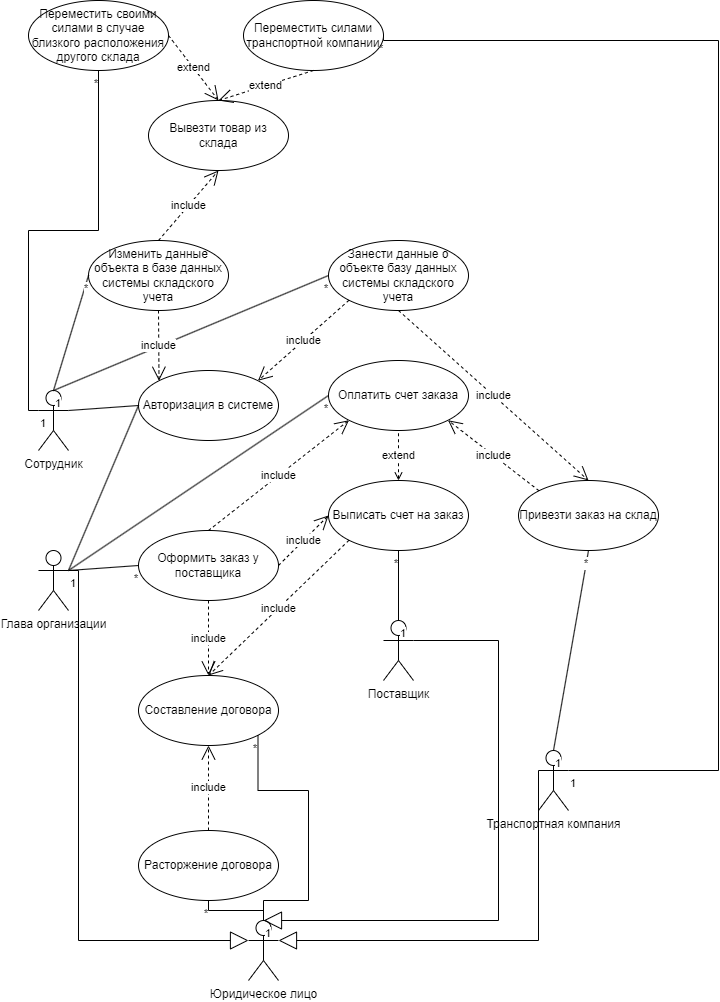

The diagram above was exported from draw.io. Its source (the exported page's mxGraphModel, read from the mxfile embedded in the PNG):
<mxGraphModel dx="1434" dy="1915" grid="1" gridSize="10" guides="1" tooltips="1" connect="1" arrows="1" fold="1" page="1" pageScale="1" pageWidth="827" pageHeight="1169" math="0" shadow="0">
  <root>
    <mxCell id="0" />
    <mxCell id="1" parent="0" />
    <mxCell id="mRrVycRDnN2cjoP5IXHZ-1" value="Сотрудник" style="shape=umlActor;verticalLabelPosition=bottom;verticalAlign=top;html=1;outlineConnect=0;" parent="1" vertex="1">
      <mxGeometry x="80" y="300" width="30" height="60" as="geometry" />
    </mxCell>
    <mxCell id="mRrVycRDnN2cjoP5IXHZ-5" value="Занести данные о объекте базу данных системы складского учета" style="ellipse;whiteSpace=wrap;html=1;" parent="1" vertex="1">
      <mxGeometry x="370" y="150" width="140" height="70" as="geometry" />
    </mxCell>
    <mxCell id="mRrVycRDnN2cjoP5IXHZ-6" value="Изменить данные объекта в базе данных системы складского учета" style="ellipse;whiteSpace=wrap;html=1;" parent="1" vertex="1">
      <mxGeometry x="130" y="150" width="140" height="70" as="geometry" />
    </mxCell>
    <mxCell id="mRrVycRDnN2cjoP5IXHZ-7" value="Авторизация в системе" style="ellipse;whiteSpace=wrap;html=1;" parent="1" vertex="1">
      <mxGeometry x="180" y="280" width="140" height="70" as="geometry" />
    </mxCell>
    <mxCell id="mRrVycRDnN2cjoP5IXHZ-8" value="Глава организации" style="shape=umlActor;verticalLabelPosition=bottom;verticalAlign=top;html=1;outlineConnect=0;" parent="1" vertex="1">
      <mxGeometry x="80" y="460" width="30" height="60" as="geometry" />
    </mxCell>
    <mxCell id="mRrVycRDnN2cjoP5IXHZ-10" value="Поставщик" style="shape=umlActor;verticalLabelPosition=bottom;verticalAlign=top;html=1;outlineConnect=0;" parent="1" vertex="1">
      <mxGeometry x="425" y="530" width="30" height="60" as="geometry" />
    </mxCell>
    <mxCell id="mRrVycRDnN2cjoP5IXHZ-11" value="Оформить заказ у поставщика" style="ellipse;whiteSpace=wrap;html=1;" parent="1" vertex="1">
      <mxGeometry x="180" y="440" width="140" height="70" as="geometry" />
    </mxCell>
    <mxCell id="mRrVycRDnN2cjoP5IXHZ-12" value="Выписать счет на заказ" style="ellipse;whiteSpace=wrap;html=1;" parent="1" vertex="1">
      <mxGeometry x="370" y="390" width="140" height="70" as="geometry" />
    </mxCell>
    <mxCell id="mRrVycRDnN2cjoP5IXHZ-13" value="Привезти заказ на склад" style="ellipse;whiteSpace=wrap;html=1;" parent="1" vertex="1">
      <mxGeometry x="560" y="390" width="140" height="70" as="geometry" />
    </mxCell>
    <mxCell id="mRrVycRDnN2cjoP5IXHZ-15" value="" style="endArrow=none;html=1;rounded=0;exitX=1;exitY=0.3333333333333333;exitDx=0;exitDy=0;exitPerimeter=0;entryX=0;entryY=0.5;entryDx=0;entryDy=0;" parent="1" source="mRrVycRDnN2cjoP5IXHZ-8" target="mRrVycRDnN2cjoP5IXHZ-7" edge="1">
      <mxGeometry width="50" height="50" relative="1" as="geometry">
        <mxPoint x="250" y="460" as="sourcePoint" />
        <mxPoint x="300" y="410" as="targetPoint" />
      </mxGeometry>
    </mxCell>
    <mxCell id="mRrVycRDnN2cjoP5IXHZ-16" value="" style="endArrow=none;html=1;rounded=0;entryX=1;entryY=0.3333333333333333;entryDx=0;entryDy=0;entryPerimeter=0;exitX=0;exitY=0.5;exitDx=0;exitDy=0;" parent="1" source="mRrVycRDnN2cjoP5IXHZ-7" target="mRrVycRDnN2cjoP5IXHZ-1" edge="1">
      <mxGeometry width="50" height="50" relative="1" as="geometry">
        <mxPoint x="250" y="460" as="sourcePoint" />
        <mxPoint x="300" y="410" as="targetPoint" />
      </mxGeometry>
    </mxCell>
    <mxCell id="mRrVycRDnN2cjoP5IXHZ-17" value="" style="endArrow=none;html=1;startArrow=none;startFill=0;rounded=0;exitX=0.5;exitY=0;exitDx=0;exitDy=0;exitPerimeter=0;entryX=0.5;entryY=1;entryDx=0;entryDy=0;endFill=0;" parent="1" source="mRrVycRDnN2cjoP5IXHZ-10" target="mRrVycRDnN2cjoP5IXHZ-12" edge="1">
      <mxGeometry relative="1" as="geometry">
        <mxPoint x="360" y="610" as="sourcePoint" />
        <mxPoint x="520" y="610" as="targetPoint" />
      </mxGeometry>
    </mxCell>
    <mxCell id="mRrVycRDnN2cjoP5IXHZ-18" value="1" style="edgeLabel;resizable=0;html=1;align=left;verticalAlign=top;" parent="mRrVycRDnN2cjoP5IXHZ-17" connectable="0" vertex="1">
      <mxGeometry x="-1" relative="1" as="geometry" />
    </mxCell>
    <mxCell id="mRrVycRDnN2cjoP5IXHZ-19" value="*" style="edgeLabel;resizable=0;html=1;align=right;verticalAlign=top;" parent="mRrVycRDnN2cjoP5IXHZ-17" connectable="0" vertex="1">
      <mxGeometry x="1" relative="1" as="geometry" />
    </mxCell>
    <mxCell id="mRrVycRDnN2cjoP5IXHZ-23" value="include" style="endArrow=open;endSize=12;dashed=1;html=1;rounded=0;entryX=0;entryY=0.5;entryDx=0;entryDy=0;exitX=1;exitY=0.5;exitDx=0;exitDy=0;" parent="1" source="mRrVycRDnN2cjoP5IXHZ-11" target="mRrVycRDnN2cjoP5IXHZ-12" edge="1">
      <mxGeometry width="160" relative="1" as="geometry">
        <mxPoint x="200" y="440" as="sourcePoint" />
        <mxPoint x="360" y="440" as="targetPoint" />
      </mxGeometry>
    </mxCell>
    <mxCell id="mRrVycRDnN2cjoP5IXHZ-24" value="include" style="endArrow=open;endSize=12;dashed=1;html=1;rounded=0;entryX=0.5;entryY=0;entryDx=0;entryDy=0;exitX=0.5;exitY=1;exitDx=0;exitDy=0;" parent="1" source="mRrVycRDnN2cjoP5IXHZ-5" target="mRrVycRDnN2cjoP5IXHZ-13" edge="1">
      <mxGeometry width="160" relative="1" as="geometry">
        <mxPoint x="330" y="435" as="sourcePoint" />
        <mxPoint x="380" y="435" as="targetPoint" />
      </mxGeometry>
    </mxCell>
    <mxCell id="mRrVycRDnN2cjoP5IXHZ-25" value="" style="endArrow=none;html=1;startArrow=none;startFill=0;rounded=0;exitX=1;exitY=0.3333333333333333;exitDx=0;exitDy=0;exitPerimeter=0;entryX=0;entryY=0.5;entryDx=0;entryDy=0;endFill=0;" parent="1" source="mRrVycRDnN2cjoP5IXHZ-8" target="mRrVycRDnN2cjoP5IXHZ-11" edge="1">
      <mxGeometry relative="1" as="geometry">
        <mxPoint x="295" y="610" as="sourcePoint" />
        <mxPoint x="450" y="470" as="targetPoint" />
      </mxGeometry>
    </mxCell>
    <mxCell id="mRrVycRDnN2cjoP5IXHZ-26" value="1" style="edgeLabel;resizable=0;html=1;align=left;verticalAlign=top;" parent="mRrVycRDnN2cjoP5IXHZ-25" connectable="0" vertex="1">
      <mxGeometry x="-1" relative="1" as="geometry" />
    </mxCell>
    <mxCell id="mRrVycRDnN2cjoP5IXHZ-27" value="*" style="edgeLabel;resizable=0;html=1;align=right;verticalAlign=top;" parent="mRrVycRDnN2cjoP5IXHZ-25" connectable="0" vertex="1">
      <mxGeometry x="1" relative="1" as="geometry" />
    </mxCell>
    <mxCell id="mRrVycRDnN2cjoP5IXHZ-28" value="" style="endArrow=none;html=1;startArrow=none;startFill=0;rounded=0;exitX=0.5;exitY=0;exitDx=0;exitDy=0;exitPerimeter=0;entryX=0;entryY=0.5;entryDx=0;entryDy=0;endFill=0;" parent="1" source="mRrVycRDnN2cjoP5IXHZ-1" target="mRrVycRDnN2cjoP5IXHZ-6" edge="1">
      <mxGeometry relative="1" as="geometry">
        <mxPoint x="120" y="490" as="sourcePoint" />
        <mxPoint x="190" y="435" as="targetPoint" />
      </mxGeometry>
    </mxCell>
    <mxCell id="mRrVycRDnN2cjoP5IXHZ-29" value="1" style="edgeLabel;resizable=0;html=1;align=left;verticalAlign=top;" parent="mRrVycRDnN2cjoP5IXHZ-28" connectable="0" vertex="1">
      <mxGeometry x="-1" relative="1" as="geometry" />
    </mxCell>
    <mxCell id="mRrVycRDnN2cjoP5IXHZ-30" value="*" style="edgeLabel;resizable=0;html=1;align=right;verticalAlign=top;" parent="mRrVycRDnN2cjoP5IXHZ-28" connectable="0" vertex="1">
      <mxGeometry x="1" relative="1" as="geometry" />
    </mxCell>
    <mxCell id="mRrVycRDnN2cjoP5IXHZ-31" value="" style="endArrow=none;html=1;startArrow=none;startFill=0;rounded=0;exitX=0.5;exitY=0;exitDx=0;exitDy=0;exitPerimeter=0;entryX=0;entryY=0.5;entryDx=0;entryDy=0;endFill=0;" parent="1" source="mRrVycRDnN2cjoP5IXHZ-1" target="mRrVycRDnN2cjoP5IXHZ-5" edge="1">
      <mxGeometry relative="1" as="geometry">
        <mxPoint x="105" y="310" as="sourcePoint" />
        <mxPoint x="220" y="165" as="targetPoint" />
      </mxGeometry>
    </mxCell>
    <mxCell id="mRrVycRDnN2cjoP5IXHZ-32" value="1" style="edgeLabel;resizable=0;html=1;align=left;verticalAlign=top;" parent="mRrVycRDnN2cjoP5IXHZ-31" connectable="0" vertex="1">
      <mxGeometry x="-1" relative="1" as="geometry" />
    </mxCell>
    <mxCell id="mRrVycRDnN2cjoP5IXHZ-33" value="*" style="edgeLabel;resizable=0;html=1;align=right;verticalAlign=top;" parent="mRrVycRDnN2cjoP5IXHZ-31" connectable="0" vertex="1">
      <mxGeometry x="1" relative="1" as="geometry" />
    </mxCell>
    <mxCell id="mRrVycRDnN2cjoP5IXHZ-35" value="Транспортная компания&lt;br&gt;" style="shape=umlActor;verticalLabelPosition=bottom;verticalAlign=top;html=1;" parent="1" vertex="1">
      <mxGeometry x="580" y="660" width="30" height="60" as="geometry" />
    </mxCell>
    <mxCell id="mRrVycRDnN2cjoP5IXHZ-38" value="" style="endArrow=none;html=1;startArrow=none;startFill=0;rounded=0;exitX=0.5;exitY=0;exitDx=0;exitDy=0;exitPerimeter=0;entryX=0.5;entryY=1;entryDx=0;entryDy=0;endFill=0;" parent="1" source="mRrVycRDnN2cjoP5IXHZ-35" target="mRrVycRDnN2cjoP5IXHZ-13" edge="1">
      <mxGeometry relative="1" as="geometry">
        <mxPoint x="610" y="630" as="sourcePoint" />
        <mxPoint x="765" y="490" as="targetPoint" />
      </mxGeometry>
    </mxCell>
    <mxCell id="mRrVycRDnN2cjoP5IXHZ-39" value="1" style="edgeLabel;resizable=0;html=1;align=left;verticalAlign=top;" parent="mRrVycRDnN2cjoP5IXHZ-38" connectable="0" vertex="1">
      <mxGeometry x="-1" relative="1" as="geometry" />
    </mxCell>
    <mxCell id="mRrVycRDnN2cjoP5IXHZ-40" value="*" style="edgeLabel;resizable=0;html=1;align=right;verticalAlign=top;" parent="mRrVycRDnN2cjoP5IXHZ-38" connectable="0" vertex="1">
      <mxGeometry x="1" relative="1" as="geometry" />
    </mxCell>
    <mxCell id="mRrVycRDnN2cjoP5IXHZ-41" value="Оплатить счет заказа" style="ellipse;whiteSpace=wrap;html=1;" parent="1" vertex="1">
      <mxGeometry x="370" y="270" width="140" height="70" as="geometry" />
    </mxCell>
    <mxCell id="mRrVycRDnN2cjoP5IXHZ-42" value="extend" style="endArrow=none;endSize=12;dashed=1;html=1;rounded=0;entryX=0.5;entryY=1;entryDx=0;entryDy=0;exitX=0.5;exitY=0;exitDx=0;exitDy=0;startArrow=open;startFill=0;endFill=0;" parent="1" source="mRrVycRDnN2cjoP5IXHZ-12" target="mRrVycRDnN2cjoP5IXHZ-41" edge="1">
      <mxGeometry width="160" relative="1" as="geometry">
        <mxPoint x="340" y="495" as="sourcePoint" />
        <mxPoint x="380" y="435" as="targetPoint" />
      </mxGeometry>
    </mxCell>
    <mxCell id="mRrVycRDnN2cjoP5IXHZ-44" value="" style="endArrow=none;html=1;startArrow=none;startFill=0;rounded=0;exitX=1;exitY=0.3333333333333333;exitDx=0;exitDy=0;exitPerimeter=0;entryX=0;entryY=0.5;entryDx=0;entryDy=0;endFill=0;" parent="1" source="mRrVycRDnN2cjoP5IXHZ-8" target="mRrVycRDnN2cjoP5IXHZ-41" edge="1">
      <mxGeometry relative="1" as="geometry">
        <mxPoint x="120" y="490" as="sourcePoint" />
        <mxPoint x="200" y="495" as="targetPoint" />
      </mxGeometry>
    </mxCell>
    <mxCell id="mRrVycRDnN2cjoP5IXHZ-45" value="1" style="edgeLabel;resizable=0;html=1;align=left;verticalAlign=top;" parent="mRrVycRDnN2cjoP5IXHZ-44" connectable="0" vertex="1">
      <mxGeometry x="-1" relative="1" as="geometry" />
    </mxCell>
    <mxCell id="mRrVycRDnN2cjoP5IXHZ-46" value="*" style="edgeLabel;resizable=0;html=1;align=right;verticalAlign=top;" parent="mRrVycRDnN2cjoP5IXHZ-44" connectable="0" vertex="1">
      <mxGeometry x="1" relative="1" as="geometry" />
    </mxCell>
    <mxCell id="mRrVycRDnN2cjoP5IXHZ-47" value="include" style="endArrow=open;endSize=12;dashed=1;html=1;rounded=0;entryX=1;entryY=1;entryDx=0;entryDy=0;exitX=0;exitY=0;exitDx=0;exitDy=0;" parent="1" source="mRrVycRDnN2cjoP5IXHZ-13" target="mRrVycRDnN2cjoP5IXHZ-41" edge="1">
      <mxGeometry width="160" relative="1" as="geometry">
        <mxPoint x="330" y="485" as="sourcePoint" />
        <mxPoint x="380" y="435" as="targetPoint" />
      </mxGeometry>
    </mxCell>
    <mxCell id="mRrVycRDnN2cjoP5IXHZ-48" value="Вывезти товар из склада" style="ellipse;whiteSpace=wrap;html=1;" parent="1" vertex="1">
      <mxGeometry x="190" y="10" width="140" height="70" as="geometry" />
    </mxCell>
    <mxCell id="mRrVycRDnN2cjoP5IXHZ-49" value="Составление договора" style="ellipse;whiteSpace=wrap;html=1;" parent="1" vertex="1">
      <mxGeometry x="180" y="585" width="140" height="70" as="geometry" />
    </mxCell>
    <mxCell id="mRrVycRDnN2cjoP5IXHZ-59" value="include" style="endArrow=open;endSize=12;dashed=1;html=1;rounded=0;entryX=0.5;entryY=0;entryDx=0;entryDy=0;exitX=0.5;exitY=1;exitDx=0;exitDy=0;" parent="1" source="mRrVycRDnN2cjoP5IXHZ-11" target="mRrVycRDnN2cjoP5IXHZ-49" edge="1">
      <mxGeometry width="160" relative="1" as="geometry">
        <mxPoint x="330" y="485" as="sourcePoint" />
        <mxPoint x="380" y="435" as="targetPoint" />
      </mxGeometry>
    </mxCell>
    <mxCell id="mRrVycRDnN2cjoP5IXHZ-62" value="include" style="endArrow=open;endSize=12;dashed=1;html=1;rounded=0;entryX=0.5;entryY=0;entryDx=0;entryDy=0;exitX=0;exitY=1;exitDx=0;exitDy=0;" parent="1" source="mRrVycRDnN2cjoP5IXHZ-12" target="mRrVycRDnN2cjoP5IXHZ-49" edge="1">
      <mxGeometry width="160" relative="1" as="geometry">
        <mxPoint x="260" y="520" as="sourcePoint" />
        <mxPoint x="210" y="740" as="targetPoint" />
      </mxGeometry>
    </mxCell>
    <mxCell id="mRrVycRDnN2cjoP5IXHZ-63" value="Расторжение договора" style="ellipse;whiteSpace=wrap;html=1;" parent="1" vertex="1">
      <mxGeometry x="180" y="740" width="140" height="70" as="geometry" />
    </mxCell>
    <mxCell id="mRrVycRDnN2cjoP5IXHZ-73" value="include" style="endArrow=open;endSize=12;dashed=1;html=1;rounded=0;exitX=0;exitY=1;exitDx=0;exitDy=0;entryX=1;entryY=0;entryDx=0;entryDy=0;" parent="1" source="mRrVycRDnN2cjoP5IXHZ-5" target="mRrVycRDnN2cjoP5IXHZ-7" edge="1">
      <mxGeometry width="160" relative="1" as="geometry">
        <mxPoint x="330" y="485" as="sourcePoint" />
        <mxPoint x="350" y="240" as="targetPoint" />
      </mxGeometry>
    </mxCell>
    <mxCell id="mRrVycRDnN2cjoP5IXHZ-74" value="include" style="endArrow=open;endSize=12;dashed=1;html=1;rounded=0;exitX=0.5;exitY=1;exitDx=0;exitDy=0;entryX=0;entryY=0;entryDx=0;entryDy=0;" parent="1" source="mRrVycRDnN2cjoP5IXHZ-6" target="mRrVycRDnN2cjoP5IXHZ-7" edge="1">
      <mxGeometry width="160" relative="1" as="geometry">
        <mxPoint x="401" y="220" as="sourcePoint" />
        <mxPoint x="309" y="300" as="targetPoint" />
      </mxGeometry>
    </mxCell>
    <mxCell id="mRrVycRDnN2cjoP5IXHZ-75" value="include" style="endArrow=open;endSize=12;dashed=1;html=1;rounded=0;exitX=0.5;exitY=0;exitDx=0;exitDy=0;entryX=0.5;entryY=1;entryDx=0;entryDy=0;" parent="1" source="mRrVycRDnN2cjoP5IXHZ-6" target="mRrVycRDnN2cjoP5IXHZ-48" edge="1">
      <mxGeometry width="160" relative="1" as="geometry">
        <mxPoint x="210" y="230" as="sourcePoint" />
        <mxPoint x="211" y="300" as="targetPoint" />
      </mxGeometry>
    </mxCell>
    <mxCell id="mRrVycRDnN2cjoP5IXHZ-76" value="" style="endArrow=none;html=1;startArrow=none;startFill=0;rounded=0;exitX=0;exitY=0.3333333333333333;exitDx=0;exitDy=0;exitPerimeter=0;endFill=0;edgeStyle=orthogonalEdgeStyle;entryX=0.5;entryY=1;entryDx=0;entryDy=0;" parent="1" source="mRrVycRDnN2cjoP5IXHZ-1" target="mRrVycRDnN2cjoP5IXHZ-79" edge="1">
      <mxGeometry relative="1" as="geometry">
        <mxPoint x="105" y="310" as="sourcePoint" />
        <mxPoint x="80" y="40" as="targetPoint" />
      </mxGeometry>
    </mxCell>
    <mxCell id="mRrVycRDnN2cjoP5IXHZ-77" value="1" style="edgeLabel;resizable=0;html=1;align=left;verticalAlign=top;" parent="mRrVycRDnN2cjoP5IXHZ-76" connectable="0" vertex="1">
      <mxGeometry x="-1" relative="1" as="geometry" />
    </mxCell>
    <mxCell id="mRrVycRDnN2cjoP5IXHZ-78" value="*" style="edgeLabel;resizable=0;html=1;align=right;verticalAlign=top;" parent="mRrVycRDnN2cjoP5IXHZ-76" connectable="0" vertex="1">
      <mxGeometry x="1" relative="1" as="geometry" />
    </mxCell>
    <mxCell id="mRrVycRDnN2cjoP5IXHZ-79" value="Переместить своими силами в случае близкого расположения&lt;br&gt;другого склада" style="ellipse;whiteSpace=wrap;html=1;" parent="1" vertex="1">
      <mxGeometry x="70" y="-90" width="140" height="70" as="geometry" />
    </mxCell>
    <mxCell id="mRrVycRDnN2cjoP5IXHZ-80" value="" style="endArrow=none;html=1;startArrow=none;startFill=0;rounded=0;exitX=1;exitY=0.3333333333333333;exitDx=0;exitDy=0;exitPerimeter=0;endFill=0;edgeStyle=orthogonalEdgeStyle;entryX=1;entryY=0.5;entryDx=0;entryDy=0;" parent="1" source="mRrVycRDnN2cjoP5IXHZ-35" target="mRrVycRDnN2cjoP5IXHZ-88" edge="1">
      <mxGeometry relative="1" as="geometry">
        <mxPoint x="545" y="600" as="sourcePoint" />
        <mxPoint x="760" y="520" as="targetPoint" />
        <Array as="points">
          <mxPoint x="760" y="680" />
          <mxPoint x="760" y="-50" />
          <mxPoint x="425" y="-50" />
        </Array>
      </mxGeometry>
    </mxCell>
    <mxCell id="mRrVycRDnN2cjoP5IXHZ-81" value="1" style="edgeLabel;resizable=0;html=1;align=left;verticalAlign=top;" parent="mRrVycRDnN2cjoP5IXHZ-80" connectable="0" vertex="1">
      <mxGeometry x="-1" relative="1" as="geometry" />
    </mxCell>
    <mxCell id="mRrVycRDnN2cjoP5IXHZ-82" value="*" style="edgeLabel;resizable=0;html=1;align=right;verticalAlign=top;" parent="mRrVycRDnN2cjoP5IXHZ-80" connectable="0" vertex="1">
      <mxGeometry x="1" relative="1" as="geometry" />
    </mxCell>
    <mxCell id="mRrVycRDnN2cjoP5IXHZ-83" value="include" style="endArrow=open;endSize=12;dashed=1;html=1;rounded=0;entryX=0.5;entryY=1;entryDx=0;entryDy=0;exitX=0.5;exitY=0;exitDx=0;exitDy=0;" parent="1" source="mRrVycRDnN2cjoP5IXHZ-63" target="mRrVycRDnN2cjoP5IXHZ-49" edge="1">
      <mxGeometry width="160" relative="1" as="geometry">
        <mxPoint x="260" y="520" as="sourcePoint" />
        <mxPoint x="260" y="650" as="targetPoint" />
      </mxGeometry>
    </mxCell>
    <mxCell id="mRrVycRDnN2cjoP5IXHZ-84" value="extend" style="endArrow=open;endSize=12;dashed=1;html=1;rounded=0;entryX=0.5;entryY=0;entryDx=0;entryDy=0;exitX=1;exitY=0.5;exitDx=0;exitDy=0;" parent="1" source="mRrVycRDnN2cjoP5IXHZ-79" target="mRrVycRDnN2cjoP5IXHZ-48" edge="1">
      <mxGeometry width="160" relative="1" as="geometry">
        <mxPoint x="230" y="-140" as="sourcePoint" />
        <mxPoint x="270" y="90" as="targetPoint" />
      </mxGeometry>
    </mxCell>
    <mxCell id="mRrVycRDnN2cjoP5IXHZ-88" value="Переместить силами транспортной компании" style="ellipse;whiteSpace=wrap;html=1;" parent="1" vertex="1">
      <mxGeometry x="285" y="-90" width="140" height="70" as="geometry" />
    </mxCell>
    <mxCell id="mRrVycRDnN2cjoP5IXHZ-89" value="extend" style="endArrow=open;endSize=12;dashed=1;html=1;rounded=0;entryX=0.5;entryY=0;entryDx=0;entryDy=0;exitX=0.5;exitY=1;exitDx=0;exitDy=0;" parent="1" source="mRrVycRDnN2cjoP5IXHZ-88" target="mRrVycRDnN2cjoP5IXHZ-48" edge="1">
      <mxGeometry width="160" relative="1" as="geometry">
        <mxPoint x="220" y="-45" as="sourcePoint" />
        <mxPoint x="270" y="20" as="targetPoint" />
      </mxGeometry>
    </mxCell>
    <mxCell id="mRrVycRDnN2cjoP5IXHZ-91" value="include" style="endArrow=open;endSize=12;dashed=1;html=1;rounded=0;entryX=0;entryY=1;entryDx=0;entryDy=0;exitX=0.5;exitY=0;exitDx=0;exitDy=0;" parent="1" source="mRrVycRDnN2cjoP5IXHZ-11" target="mRrVycRDnN2cjoP5IXHZ-41" edge="1">
      <mxGeometry width="160" relative="1" as="geometry">
        <mxPoint x="330" y="485" as="sourcePoint" />
        <mxPoint x="380" y="435" as="targetPoint" />
      </mxGeometry>
    </mxCell>
    <mxCell id="mRrVycRDnN2cjoP5IXHZ-93" value="Юридическое лицо" style="shape=umlActor;verticalLabelPosition=bottom;verticalAlign=top;html=1;" parent="1" vertex="1">
      <mxGeometry x="290" y="830" width="30" height="60" as="geometry" />
    </mxCell>
    <mxCell id="mRrVycRDnN2cjoP5IXHZ-94" value="" style="endArrow=block;endSize=16;endFill=0;html=1;rounded=0;exitX=1;exitY=0.3333333333333333;exitDx=0;exitDy=0;exitPerimeter=0;entryX=0;entryY=0.3333333333333333;entryDx=0;entryDy=0;entryPerimeter=0;edgeStyle=orthogonalEdgeStyle;" parent="1" source="mRrVycRDnN2cjoP5IXHZ-8" target="mRrVycRDnN2cjoP5IXHZ-93" edge="1">
      <mxGeometry width="160" relative="1" as="geometry">
        <mxPoint x="280" y="590" as="sourcePoint" />
        <mxPoint x="440" y="590" as="targetPoint" />
        <Array as="points">
          <mxPoint x="120" y="480" />
          <mxPoint x="120" y="850" />
        </Array>
      </mxGeometry>
    </mxCell>
    <mxCell id="mRrVycRDnN2cjoP5IXHZ-95" value="" style="endArrow=block;endSize=16;endFill=0;html=1;rounded=0;exitX=1;exitY=0.3333333333333333;exitDx=0;exitDy=0;exitPerimeter=0;entryX=1;entryY=0.3333333333333333;entryDx=0;entryDy=0;entryPerimeter=0;edgeStyle=orthogonalEdgeStyle;" parent="1" target="mRrVycRDnN2cjoP5IXHZ-93" edge="1">
      <mxGeometry width="160" relative="1" as="geometry">
        <mxPoint x="580" y="680" as="sourcePoint" />
        <mxPoint x="760" y="1050" as="targetPoint" />
        <Array as="points">
          <mxPoint x="580" y="850" />
        </Array>
      </mxGeometry>
    </mxCell>
    <mxCell id="mRrVycRDnN2cjoP5IXHZ-96" value="" style="endArrow=block;endSize=16;endFill=0;html=1;rounded=0;exitX=1;exitY=0.3333333333333333;exitDx=0;exitDy=0;exitPerimeter=0;entryX=0.5;entryY=0;entryDx=0;entryDy=0;entryPerimeter=0;edgeStyle=orthogonalEdgeStyle;" parent="1" source="mRrVycRDnN2cjoP5IXHZ-10" target="mRrVycRDnN2cjoP5IXHZ-93" edge="1">
      <mxGeometry width="160" relative="1" as="geometry">
        <mxPoint x="590" y="690" as="sourcePoint" />
        <mxPoint x="330" y="860" as="targetPoint" />
        <Array as="points">
          <mxPoint x="540" y="550" />
          <mxPoint x="540" y="830" />
        </Array>
      </mxGeometry>
    </mxCell>
    <mxCell id="mRrVycRDnN2cjoP5IXHZ-97" value="" style="endArrow=none;html=1;startArrow=none;startFill=0;rounded=0;exitX=0.5;exitY=0;exitDx=0;exitDy=0;exitPerimeter=0;entryX=0.5;entryY=1;entryDx=0;entryDy=0;endFill=0;edgeStyle=orthogonalEdgeStyle;" parent="1" source="mRrVycRDnN2cjoP5IXHZ-93" target="mRrVycRDnN2cjoP5IXHZ-63" edge="1">
      <mxGeometry relative="1" as="geometry">
        <mxPoint x="120" y="490" as="sourcePoint" />
        <mxPoint x="190" y="485" as="targetPoint" />
      </mxGeometry>
    </mxCell>
    <mxCell id="mRrVycRDnN2cjoP5IXHZ-98" value="1" style="edgeLabel;resizable=0;html=1;align=left;verticalAlign=top;" parent="mRrVycRDnN2cjoP5IXHZ-97" connectable="0" vertex="1">
      <mxGeometry x="-1" relative="1" as="geometry" />
    </mxCell>
    <mxCell id="mRrVycRDnN2cjoP5IXHZ-99" value="*" style="edgeLabel;resizable=0;html=1;align=right;verticalAlign=top;" parent="mRrVycRDnN2cjoP5IXHZ-97" connectable="0" vertex="1">
      <mxGeometry x="1" relative="1" as="geometry" />
    </mxCell>
    <mxCell id="mRrVycRDnN2cjoP5IXHZ-100" value="" style="endArrow=none;html=1;startArrow=none;startFill=0;rounded=0;exitX=0.5;exitY=0;exitDx=0;exitDy=0;exitPerimeter=0;entryX=1;entryY=1;entryDx=0;entryDy=0;endFill=0;edgeStyle=orthogonalEdgeStyle;" parent="1" source="mRrVycRDnN2cjoP5IXHZ-93" target="mRrVycRDnN2cjoP5IXHZ-49" edge="1">
      <mxGeometry relative="1" as="geometry">
        <mxPoint x="315" y="840" as="sourcePoint" />
        <mxPoint x="260" y="820" as="targetPoint" />
        <Array as="points">
          <mxPoint x="305" y="810" />
          <mxPoint x="350" y="810" />
          <mxPoint x="350" y="700" />
          <mxPoint x="300" y="700" />
        </Array>
      </mxGeometry>
    </mxCell>
    <mxCell id="mRrVycRDnN2cjoP5IXHZ-101" value="1" style="edgeLabel;resizable=0;html=1;align=left;verticalAlign=top;" parent="mRrVycRDnN2cjoP5IXHZ-100" connectable="0" vertex="1">
      <mxGeometry x="-1" relative="1" as="geometry" />
    </mxCell>
    <mxCell id="mRrVycRDnN2cjoP5IXHZ-102" value="*" style="edgeLabel;resizable=0;html=1;align=right;verticalAlign=top;" parent="mRrVycRDnN2cjoP5IXHZ-100" connectable="0" vertex="1">
      <mxGeometry x="1" relative="1" as="geometry" />
    </mxCell>
  </root>
</mxGraphModel>